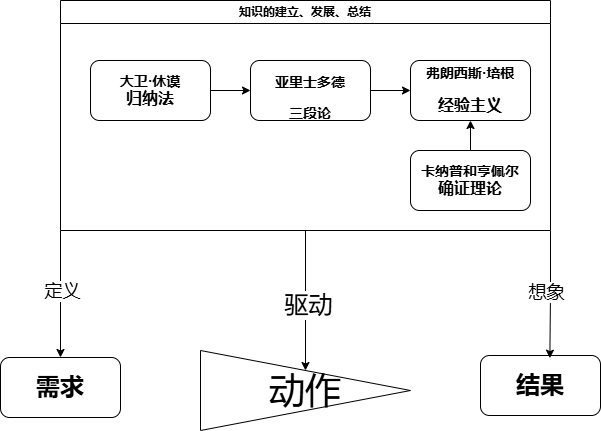

The diagram above was exported from draw.io. Its source (the exported page's mxGraphModel, read from the mxfile embedded in the PNG):
<mxGraphModel dx="736" dy="985" grid="1" gridSize="10" guides="1" tooltips="1" connect="1" arrows="1" fold="1" page="1" pageScale="1" pageWidth="827" pageHeight="1169" math="0" shadow="0">
  <root>
    <mxCell id="0" />
    <mxCell id="1" parent="0" />
    <mxCell id="4dUbYuKnIg_7gIIh1zGn-41" style="edgeStyle=orthogonalEdgeStyle;rounded=0;orthogonalLoop=1;jettySize=auto;html=1;exitX=0;exitY=1;exitDx=0;exitDy=0;" edge="1" parent="1" source="4dUbYuKnIg_7gIIh1zGn-27" target="4dUbYuKnIg_7gIIh1zGn-36">
      <mxGeometry relative="1" as="geometry" />
    </mxCell>
    <mxCell id="4dUbYuKnIg_7gIIh1zGn-49" value="&lt;font style=&quot;font-size: 18px;&quot;&gt;定义&lt;/font&gt;" style="edgeLabel;html=1;align=center;verticalAlign=middle;resizable=0;points=[];" vertex="1" connectable="0" parent="4dUbYuKnIg_7gIIh1zGn-41">
      <mxGeometry x="-0.0499" y="1" relative="1" as="geometry">
        <mxPoint as="offset" />
      </mxGeometry>
    </mxCell>
    <mxCell id="4dUbYuKnIg_7gIIh1zGn-43" style="edgeStyle=orthogonalEdgeStyle;rounded=0;orthogonalLoop=1;jettySize=auto;html=1;exitX=0.5;exitY=1;exitDx=0;exitDy=0;" edge="1" parent="1" source="4dUbYuKnIg_7gIIh1zGn-27" target="4dUbYuKnIg_7gIIh1zGn-38">
      <mxGeometry relative="1" as="geometry" />
    </mxCell>
    <mxCell id="4dUbYuKnIg_7gIIh1zGn-46" value="&lt;font style=&quot;font-size: 24px;&quot;&gt;驱动&lt;/font&gt;" style="edgeLabel;html=1;align=center;verticalAlign=middle;resizable=0;points=[];" vertex="1" connectable="0" parent="4dUbYuKnIg_7gIIh1zGn-43">
      <mxGeometry x="0.0619" y="2" relative="1" as="geometry">
        <mxPoint as="offset" />
      </mxGeometry>
    </mxCell>
    <mxCell id="4dUbYuKnIg_7gIIh1zGn-27" value="知识的建立、发展、总结" style="swimlane;whiteSpace=wrap;html=1;" vertex="1" parent="1">
      <mxGeometry x="140" y="130" width="490" height="230" as="geometry" />
    </mxCell>
    <mxCell id="4dUbYuKnIg_7gIIh1zGn-33" style="edgeStyle=orthogonalEdgeStyle;rounded=0;orthogonalLoop=1;jettySize=auto;html=1;exitX=0;exitY=0.5;exitDx=0;exitDy=0;" edge="1" parent="4dUbYuKnIg_7gIIh1zGn-27" source="4dUbYuKnIg_7gIIh1zGn-23" target="4dUbYuKnIg_7gIIh1zGn-24">
      <mxGeometry relative="1" as="geometry" />
    </mxCell>
    <mxCell id="4dUbYuKnIg_7gIIh1zGn-23" value="&lt;h3&gt;亚里士多德&lt;/h3&gt;&lt;div&gt;&lt;font style=&quot;font-size: 14px;&quot;&gt;&lt;b&gt;三段论&lt;/b&gt;&lt;/font&gt;&lt;/div&gt;" style="rounded=1;whiteSpace=wrap;html=1;direction=west;" vertex="1" parent="4dUbYuKnIg_7gIIh1zGn-27">
      <mxGeometry x="190" y="60" width="120" height="60" as="geometry" />
    </mxCell>
    <mxCell id="4dUbYuKnIg_7gIIh1zGn-32" style="edgeStyle=orthogonalEdgeStyle;rounded=0;orthogonalLoop=1;jettySize=auto;html=1;exitX=1;exitY=0.5;exitDx=0;exitDy=0;entryX=1;entryY=0.5;entryDx=0;entryDy=0;" edge="1" parent="4dUbYuKnIg_7gIIh1zGn-27" source="4dUbYuKnIg_7gIIh1zGn-25" target="4dUbYuKnIg_7gIIh1zGn-23">
      <mxGeometry relative="1" as="geometry" />
    </mxCell>
    <mxCell id="4dUbYuKnIg_7gIIh1zGn-25" value="&lt;font style=&quot;font-size: 14px;&quot;&gt;&lt;b&gt;大卫·休谟&lt;/b&gt;&lt;/font&gt;&lt;div&gt;&lt;font size=&quot;3&quot;&gt;&lt;b&gt;归纳法&lt;/b&gt;&lt;/font&gt;&lt;/div&gt;" style="rounded=1;whiteSpace=wrap;html=1;" vertex="1" parent="4dUbYuKnIg_7gIIh1zGn-27">
      <mxGeometry x="30" y="60" width="120" height="60" as="geometry" />
    </mxCell>
    <mxCell id="4dUbYuKnIg_7gIIh1zGn-24" value="&lt;h3&gt;&lt;font style=&quot;font-size: 14px;&quot;&gt;弗朗西斯·培根&lt;br&gt;&lt;/font&gt;&lt;/h3&gt;&lt;h3&gt;&lt;font size=&quot;3&quot;&gt;经验主义&lt;/font&gt;&lt;/h3&gt;" style="rounded=1;whiteSpace=wrap;html=1;align=center;" vertex="1" parent="4dUbYuKnIg_7gIIh1zGn-27">
      <mxGeometry x="350" y="60" width="120" height="60" as="geometry" />
    </mxCell>
    <mxCell id="4dUbYuKnIg_7gIIh1zGn-35" style="edgeStyle=orthogonalEdgeStyle;rounded=0;orthogonalLoop=1;jettySize=auto;html=1;exitX=0.5;exitY=0;exitDx=0;exitDy=0;entryX=0.5;entryY=1;entryDx=0;entryDy=0;" edge="1" parent="4dUbYuKnIg_7gIIh1zGn-27" source="4dUbYuKnIg_7gIIh1zGn-34" target="4dUbYuKnIg_7gIIh1zGn-24">
      <mxGeometry relative="1" as="geometry" />
    </mxCell>
    <mxCell id="4dUbYuKnIg_7gIIh1zGn-34" value="&lt;b&gt;&lt;font style=&quot;font-size: 14px;&quot;&gt;卡纳普和亨佩尔&lt;/font&gt;&lt;/b&gt;&lt;div&gt;&lt;b&gt;&lt;font size=&quot;3&quot;&gt;确证理论&lt;/font&gt;&lt;/b&gt;&lt;/div&gt;" style="rounded=1;whiteSpace=wrap;html=1;" vertex="1" parent="4dUbYuKnIg_7gIIh1zGn-27">
      <mxGeometry x="350" y="150" width="120" height="60" as="geometry" />
    </mxCell>
    <mxCell id="4dUbYuKnIg_7gIIh1zGn-36" value="&lt;font style=&quot;font-size: 24px;&quot;&gt;&lt;b style=&quot;&quot;&gt;需求&lt;/b&gt;&lt;/font&gt;" style="rounded=1;whiteSpace=wrap;html=1;" vertex="1" parent="1">
      <mxGeometry x="80" y="487" width="120" height="60" as="geometry" />
    </mxCell>
    <mxCell id="4dUbYuKnIg_7gIIh1zGn-37" value="&lt;font style=&quot;font-size: 24px;&quot;&gt;&lt;b style=&quot;&quot;&gt;结果&lt;/b&gt;&lt;/font&gt;" style="rounded=1;whiteSpace=wrap;html=1;" vertex="1" parent="1">
      <mxGeometry x="560" y="485" width="120" height="60" as="geometry" />
    </mxCell>
    <mxCell id="4dUbYuKnIg_7gIIh1zGn-38" value="&lt;font style=&quot;font-size: 36px;&quot;&gt;动作&lt;/font&gt;" style="triangle;whiteSpace=wrap;html=1;" vertex="1" parent="1">
      <mxGeometry x="280" y="480" width="210" height="80" as="geometry" />
    </mxCell>
    <mxCell id="4dUbYuKnIg_7gIIh1zGn-42" style="edgeStyle=orthogonalEdgeStyle;rounded=0;orthogonalLoop=1;jettySize=auto;html=1;exitX=1;exitY=1;exitDx=0;exitDy=0;entryX=0.578;entryY=0.044;entryDx=0;entryDy=0;entryPerimeter=0;" edge="1" parent="1" source="4dUbYuKnIg_7gIIh1zGn-27" target="4dUbYuKnIg_7gIIh1zGn-37">
      <mxGeometry relative="1" as="geometry" />
    </mxCell>
    <mxCell id="4dUbYuKnIg_7gIIh1zGn-45" value="&lt;font style=&quot;font-size: 18px;&quot;&gt;想象&lt;/font&gt;" style="edgeLabel;html=1;align=center;verticalAlign=middle;resizable=0;points=[];" vertex="1" connectable="0" parent="4dUbYuKnIg_7gIIh1zGn-42">
      <mxGeometry x="-0.017" y="-4" relative="1" as="geometry">
        <mxPoint y="-1" as="offset" />
      </mxGeometry>
    </mxCell>
  </root>
</mxGraphModel>